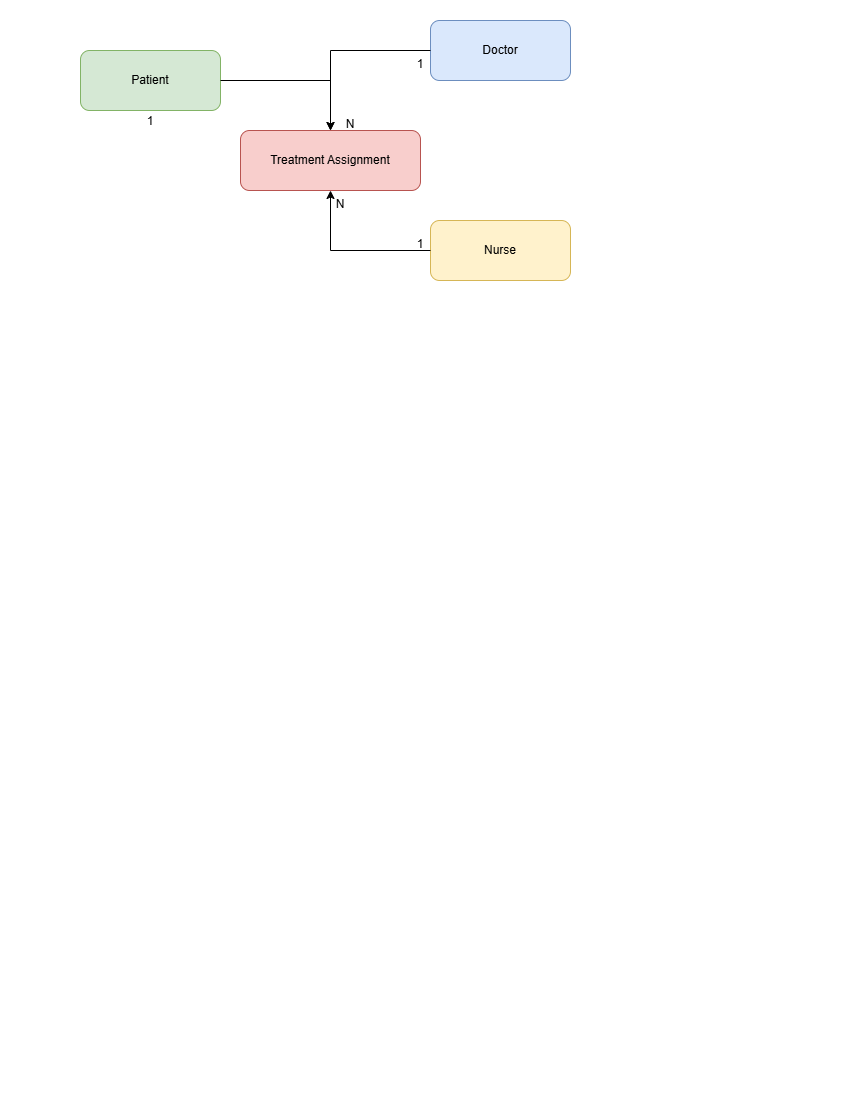

The diagram above was exported from draw.io. Its source (the exported page's mxGraphModel, read from the mxfile embedded in the PNG):
<mxGraphModel dx="786" dy="451" grid="1" gridSize="10" guides="1" tooltips="1" connect="1" arrows="1" fold="1" page="1" pageScale="1" pageWidth="850" pageHeight="1100" math="0" shadow="0">
  <root>
    <mxCell id="0" />
    <mxCell id="1" parent="0" />
    <mxCell id="M7JRPHgux5bJ_A5JjXM4-1" value="Patient" style="rounded=1;whiteSpace=wrap;html=1;fillColor=#d5e8d4;strokeColor=#82b366;" vertex="1" parent="1">
      <mxGeometry x="80" y="50" width="140" height="60" as="geometry" />
    </mxCell>
    <mxCell id="M7JRPHgux5bJ_A5JjXM4-2" value="Doctor" style="rounded=1;whiteSpace=wrap;html=1;fillColor=#dae8fc;strokeColor=#6c8ebf;" vertex="1" parent="1">
      <mxGeometry x="430" y="20" width="140" height="60" as="geometry" />
    </mxCell>
    <mxCell id="M7JRPHgux5bJ_A5JjXM4-3" value="Nurse" style="rounded=1;whiteSpace=wrap;html=1;fillColor=#fff2cc;strokeColor=#d6b656;" vertex="1" parent="1">
      <mxGeometry x="430" y="220" width="140" height="60" as="geometry" />
    </mxCell>
    <mxCell id="M7JRPHgux5bJ_A5JjXM4-4" value="Treatment Assignment" style="rounded=1;whiteSpace=wrap;html=1;fillColor=#f8cecc;strokeColor=#b85450;" vertex="1" parent="1">
      <mxGeometry x="240" y="130" width="180" height="60" as="geometry" />
    </mxCell>
    <mxCell id="M7JRPHgux5bJ_A5JjXM4-5" style="edgeStyle=orthogonalEdgeStyle;rounded=0;orthogonalLoop=1;jettySize=auto;html=1;strokeColor=#000000;" edge="1" parent="1" source="M7JRPHgux5bJ_A5JjXM4-1" target="M7JRPHgux5bJ_A5JjXM4-4">
      <mxGeometry relative="1" as="geometry" />
    </mxCell>
    <mxCell id="M7JRPHgux5bJ_A5JjXM4-6" style="edgeStyle=orthogonalEdgeStyle;rounded=0;orthogonalLoop=1;jettySize=auto;html=1;strokeColor=#000000;" edge="1" parent="1" source="M7JRPHgux5bJ_A5JjXM4-2" target="M7JRPHgux5bJ_A5JjXM4-4">
      <mxGeometry relative="1" as="geometry" />
    </mxCell>
    <mxCell id="M7JRPHgux5bJ_A5JjXM4-7" style="edgeStyle=orthogonalEdgeStyle;rounded=0;orthogonalLoop=1;jettySize=auto;html=1;strokeColor=#000000;" edge="1" parent="1" source="M7JRPHgux5bJ_A5JjXM4-3" target="M7JRPHgux5bJ_A5JjXM4-4">
      <mxGeometry relative="1" as="geometry" />
    </mxCell>
    <mxCell id="M7JRPHgux5bJ_A5JjXM4-8" value="1" style="text;html=1;strokeColor=none;fillColor=none;align=center;verticalAlign=bottom;whiteSpace=wrap;" vertex="1" connectable="false" parent="1">
      <mxGeometry x="140" y="110" width="20" height="20" as="geometry" />
    </mxCell>
    <mxCell id="M7JRPHgux5bJ_A5JjXM4-10" value="1" style="text;html=1;strokeColor=none;fillColor=none;align=center;verticalAlign=top;whiteSpace=wrap;" vertex="1" connectable="false" parent="1">
      <mxGeometry x="410" y="50" width="20" height="20" as="geometry" />
    </mxCell>
    <mxCell id="M7JRPHgux5bJ_A5JjXM4-11" value="N" style="text;html=1;strokeColor=none;fillColor=none;align=center;verticalAlign=top;whiteSpace=wrap;" vertex="1" connectable="false" parent="1">
      <mxGeometry x="330" y="190" width="20" height="20" as="geometry" />
    </mxCell>
    <mxCell id="M7JRPHgux5bJ_A5JjXM4-12" value="N" style="text;html=1;strokeColor=none;fillColor=none;align=center;verticalAlign=top;whiteSpace=wrap;" vertex="1" connectable="false" parent="1">
      <mxGeometry x="340" y="110" width="20" height="20" as="geometry" />
    </mxCell>
    <mxCell id="M7JRPHgux5bJ_A5JjXM4-13" value="1" style="text;html=1;strokeColor=none;fillColor=none;align=center;verticalAlign=top;whiteSpace=wrap;" vertex="1" connectable="false" parent="1">
      <mxGeometry x="410" y="230" width="20" height="20" as="geometry" />
    </mxCell>
  </root>
</mxGraphModel>